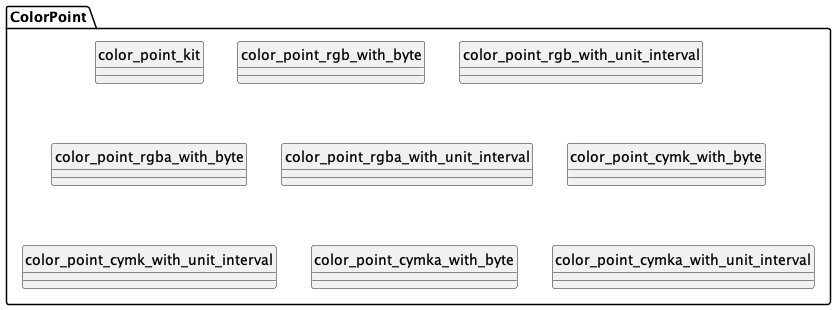

The diagram above was rendered by PlantUML. Its source (embedded in the PNG):
@startuml uml
skinparam monochrome true
skinparam linetype ortho
hide circle

package ColorPoint {
  entity color_point_kit
  entity color_point_rgb_with_byte
  entity color_point_rgb_with_unit_interval
  entity color_point_rgba_with_byte
  entity color_point_rgba_with_unit_interval
  entity color_point_cymk_with_byte
  entity color_point_cymk_with_unit_interval
  entity color_point_cymka_with_byte
  entity color_point_cymka_with_unit_interval
}

@enduml